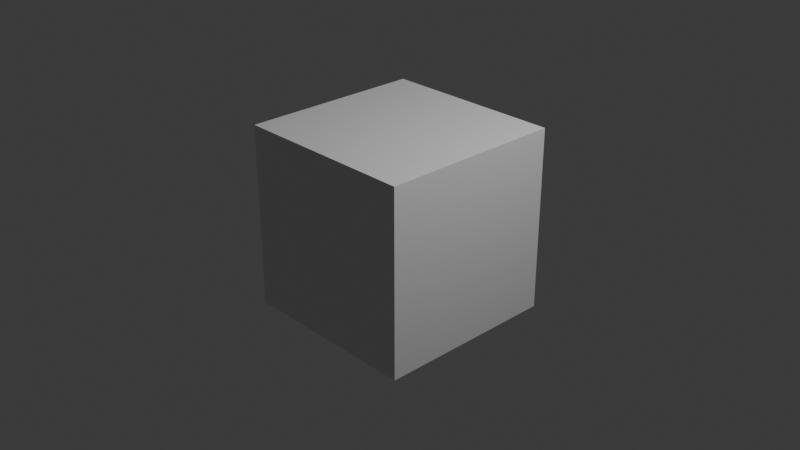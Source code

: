 # Source: lipsync_scratch.blend  (saved by Blender 4.0.36; exported with 4.5.12 LTS)
import bpy
from mathutils import Matrix  # noqa: F401  (used for matrix-valued properties, if any)

bpy.ops.wm.read_factory_settings(use_empty=True)
scene = bpy.context.scene
scene.name = 'Scene'

# ---- collections
col_collection = bpy.data.collections.new('Collection'); scene.collection.children.link(col_collection)

# ---- materials (node trees are filled in below, after node groups)
mat_material = bpy.data.materials.new('Material')
mat_material.alpha_threshold = 0.0
mat_material.use_transparent_shadow = False
mat_material.roughness = 0.5
mat_material.line_color = (0.0, 0.0, 0.0, 1.0)

# ---- material node trees
mat_material.use_nodes = True; mat_material.node_tree.nodes.clear()
_N = mat_material.node_tree.nodes; _L = mat_material.node_tree.links
n0 = _N.new('ShaderNodeOutputMaterial'); n0.name = 'Material Output'; n0.location = (300, 300)
n1 = _N.new('ShaderNodeBsdfPrincipled'); n1.name = 'Principled BSDF'; n1.location = (10, 300)
n1.inputs[3].default_value = 1.45
_L.new(n1.outputs[0], n0.inputs[0])
n0.is_active_output = True

# ---- world
world_world = bpy.data.worlds.new('World'); scene.world = world_world
world_world.use_nodes = True; world_world.node_tree.nodes.clear()
_N = world_world.node_tree.nodes; _L = world_world.node_tree.links
n0 = _N.new('ShaderNodeOutputWorld'); n0.name = 'World Output'; n0.location = (300, 300)
n1 = _N.new('ShaderNodeBackground'); n1.name = 'Background'; n1.location = (10, 300)
n1.inputs[0].default_value = (0.05088, 0.05088, 0.05088, 1.0)
_L.new(n1.outputs[0], n0.inputs[0])
n0.is_active_output = True
world_world.color = (0.05088, 0.05088, 0.05088)
world_world.use_sun_shadow = False
world_world.sun_shadow_jitter_overblur = 0.0

# ---- cameras
cam_camera = bpy.data.cameras.new('Camera')
cam_camera.clip_end = 100.0
cam_camera.ortho_scale = 7.314

# ---- lights
light_light = bpy.data.lights.new('Light', 'POINT')
light_light.transmission_factor = 0.0
light_light.use_soft_falloff = False
light_light.energy = 1000.0
light_light.shadow_soft_size = 0.1
light_light.shadow_maximum_resolution = 0.006
light_light.use_absolute_resolution = True

# ---- meshes
me_cube = bpy.data.meshes.new('Cube')
me_cube.from_pydata([(1.0, 1.0, 1.0), (1.0, 1.0, -1.0), (1.0, -1.0, 1.0), (1.0, -1.0, -1.0), (-1.0, 1.0, 1.0), (-1.0, 1.0, -1.0), (-1.0, -1.0, 1.0), (-1.0, -1.0, -1.0)], [], [(0, 4, 6, 2), (3, 2, 6, 7), (7, 6, 4, 5), (5, 1, 3, 7), (1, 0, 2, 3), (5, 4, 0, 1)])
_uv = me_cube.uv_layers.new(name='UVMap')
_uv.uv.foreach_set('vector', [0.625, 0.5, 0.875, 0.5, 0.875, 0.75, 0.625, 0.75, 0.375, 0.75, 0.625, 0.75, 0.625, 1.0, 0.375, 1.0, 0.375, 0.0, 0.625, 0.0, 0.625, 0.25, 0.375, 0.25, 0.125, 0.5, 0.375, 0.5, 0.375, 0.75, 0.125, 0.75, 0.375, 0.5, 0.625, 0.5, 0.625, 0.75, 0.375, 0.75, 0.375, 0.25, 0.625, 0.25, 0.625, 0.5, 0.375, 0.5])
me_cube.materials.append(mat_material)
me_cube.use_mirror_vertex_groups = False
me_cube.update()
arm_metarig = bpy.data.armatures.new('metarig')  # bones are not reproduced

# ---- objects
ob_cube = bpy.data.objects.new('Cube', me_cube)
ob_light = bpy.data.objects.new('Light', light_light)
ob_camera = bpy.data.objects.new('Camera', cam_camera)
ob_metarig = bpy.data.objects.new('metarig', arm_metarig)

# ---- transforms, parenting, visibility, modifiers, constraints
ob_cube.location = (0.0, 0.0, 0.0)
ob_cube.lock_rotations_4d = False
ob_cube.empty_display_type = 'ARROWS'
ob_cube.lineart.crease_threshold = 0.0
ob_light.location = (4.076, 1.005, 5.904)
ob_light.rotation_euler = (0.6503, 0.05522, 1.866)
ob_light.lock_rotations_4d = False
ob_light.empty_display_type = 'ARROWS'
ob_light.color = (0.0, 0.0, 0.0, 0.0)
ob_light.lineart.crease_threshold = 0.0
ob_camera.location = (7.359, -6.926, 4.958)
ob_camera.rotation_euler = (1.109, 0.0, 0.8149)
ob_camera.lock_rotations_4d = False
ob_camera.empty_display_type = 'ARROWS'
ob_camera.color = (0.0, 0.0, 0.0, 0.0)
ob_camera.display_type = 'WIRE'
ob_camera.lineart.crease_threshold = 0.0
ob_metarig.location = (0.0, 0.0, 0.0)

# ---- collection membership
col_collection.objects.link(ob_cube)
col_collection.objects.link(ob_light)
col_collection.objects.link(ob_camera)
col_collection.objects.link(ob_metarig)

# ---- scene / render settings (as saved in the file)
scene.camera = ob_camera
scene.frame_start = 1; scene.frame_end = 932; scene.frame_set(927)
scene.render.engine = 'BLENDER_EEVEE_NEXT'
scene.cycles.sampling_pattern = 'TABULATED_SOBOL'
bpy.context.view_layer.update()
